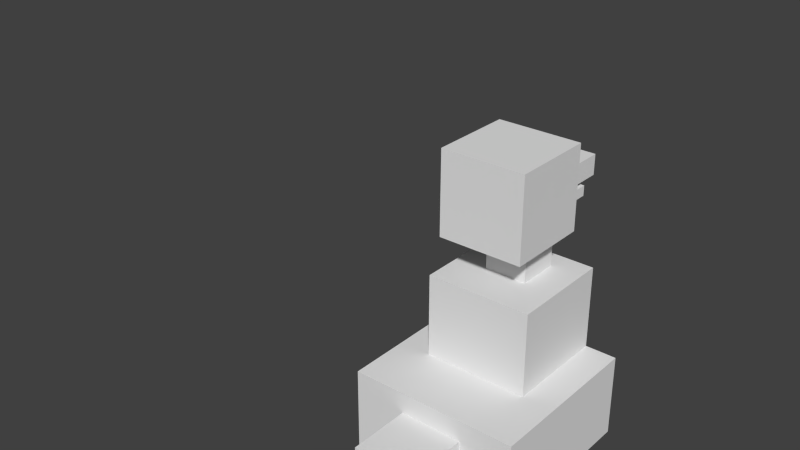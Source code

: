 # Source: duck.blend  (saved by Blender 2.72.0; exported with 4.5.12 LTS)
import bpy
from mathutils import Matrix  # noqa: F401  (used for matrix-valued properties, if any)

bpy.ops.wm.read_factory_settings(use_empty=True)
scene = bpy.context.scene
scene.name = 'Scene'

# ---- collections
col_collection_1 = bpy.data.collections.new('Collection 1'); scene.collection.children.link(col_collection_1)

# ---- materials (node trees are filled in below, after node groups)
mat_material = bpy.data.materials.new('Material')
mat_material.alpha_threshold = 0.0
mat_material.use_transparent_shadow = False
mat_material.roughness = 0.5
mat_material.line_color = (0.0, 0.0, 0.0, 1.0)

# ---- material node trees

# ---- world
world_world = bpy.data.worlds.new('World'); scene.world = world_world
world_world.color = (0.05088, 0.05088, 0.05088)
world_world.use_sun_shadow = False
world_world.sun_shadow_jitter_overblur = 0.0
world_world.cycles.sampling_method = 'MANUAL'
world_world.cycles.sample_map_resolution = 256

# ---- meshes
me_cube_008 = bpy.data.meshes.new('Cube.008')
me_cube_008.from_pydata([(0.625, -0.1875, 4.5), (0.625, 0.1875, 4.5), (1.625, 0.1875, 4.5), (1.625, -0.1875, 4.5), (0.625, -0.1875, 5.0), (0.625, 0.1875, 5.0), (1.625, 0.1875, 5.0), (1.625, -0.1875, 5.0), (0.5625, -0.1875, 4.125), (0.5625, 0.1875, 4.125), (1.437, 0.1875, 4.125), (1.437, -0.1875, 4.125), (0.5625, -0.1875, 4.375), (0.5625, 0.1875, 4.375), (1.437, 0.1875, 4.375), (1.437, -0.1875, 4.375), (-0.25, -0.5, 4.0), (-0.25, 0.5, 4.0), (0.75, 0.5, 4.0), (0.75, -0.5, 4.0), (-0.25, -0.5, 6.0), (-0.25, 0.5, 6.0), (0.75, 0.5, 6.0), (0.75, -0.5, 6.0), (0.25, -0.25, 2.75), (0.25, 0.25, 2.75), (0.75, 0.25, 2.75), (0.75, -0.25, 2.75), (0.25, -0.25, 4.25), (0.25, 0.25, 4.25), (0.75, 0.25, 4.25), (0.75, -0.25, 4.25), (-0.25, -0.625, 1.0), (-0.25, 0.625, 1.0), (1.0, 0.625, 1.0), (1.0, -0.625, 1.0), (-0.25, -0.625, 3.0), (-0.25, 0.625, 3.0), (1.0, 0.625, 3.0), (1.0, -0.625, 3.0), (-1.75, -0.375, -1.0), (-1.75, 0.375, -1.0), (-1.0, 0.375, -1.0), (-1.0, -0.375, -1.0), (-1.75, -0.375, 0.5), (-1.75, 0.375, 0.5), (-1.0, 0.375, 0.5), (-1.0, -0.375, 0.5), (-1.0, -1.0, -1.0), (-1.0, 1.0, -1.0), (1.0, 1.0, -1.0), (1.0, -1.0, -1.0), (-1.0, -1.0, 1.0), (-1.0, 1.0, 1.0), (1.0, 1.0, 1.0), (1.0, -1.0, 1.0), (-0.25, -0.875, -3.125), (-0.25, -0.625, -3.125), (0.0, -0.625, -3.125), (0.0, -0.875, -3.125), (-0.25, -0.875, -0.625), (-0.25, -0.625, -0.625), (0.0, -0.625, -0.625), (0.0, -0.875, -0.625), (0.2023, -0.7365, -3.625), (0.1417, -0.6271, -3.625), (0.7977, -0.2635, -3.625), (0.8583, -0.3729, -3.625), (0.2023, -0.7365, -3.275), (0.1417, -0.6271, -3.275), (0.7977, -0.2635, -3.275), (0.8583, -0.3729, -3.275), (0.125, -0.8125, -3.625), (0.125, -0.6875, -3.625), (0.875, -0.6875, -3.625), (0.875, -0.8125, -3.625), (0.125, -0.8125, -3.275), (0.125, -0.6875, -3.275), (0.875, -0.6875, -3.275), (0.875, -0.8125, -3.275), (0.1417, -0.8729, -3.625), (0.2023, -0.7635, -3.625), (0.8583, -1.127, -3.625), (0.7977, -1.236, -3.625), (0.1417, -0.8729, -3.275), (0.2023, -0.7635, -3.275), (0.8583, -1.127, -3.275), (0.7977, -1.236, -3.275), (-0.5, -0.875, -3.625), (-0.5, -0.625, -3.625), (-0.25, -0.625, -3.625), (-0.25, -0.875, -3.625), (-0.5, -0.875, -3.375), (-0.5, -0.625, -3.375), (-0.25, -0.625, -3.375), (-0.25, -0.875, -3.375), (0.25, -0.625, -3.625), (0.25, -0.875, -3.625), (-0.25, -0.875, -3.625), (-0.25, -0.625, -3.625), (0.25, -0.625, -3.125), (0.25, -0.875, -3.125), (-0.25, -0.875, -3.125), (-0.25, -0.625, -3.125), (-0.25, 0.625, -3.125), (-0.25, 0.875, -3.125), (0.0, 0.875, -3.125), (0.0, 0.625, -3.125), (-0.25, 0.625, -0.625), (-0.25, 0.875, -0.625), (0.0, 0.875, -0.625), (0.0, 0.625, -0.625), (0.2023, 0.7635, -3.625), (0.1417, 0.8729, -3.625), (0.7977, 1.236, -3.625), (0.8583, 1.127, -3.625), (0.2023, 0.7635, -3.275), (0.1417, 0.8729, -3.275), (0.7977, 1.236, -3.275), (0.8583, 1.127, -3.275), (0.125, 0.6875, -3.625), (0.125, 0.8125, -3.625), (0.875, 0.8125, -3.625), (0.875, 0.6875, -3.625), (0.125, 0.6875, -3.275), (0.125, 0.8125, -3.275), (0.875, 0.8125, -3.275), (0.875, 0.6875, -3.275), (0.1417, 0.6271, -3.625), (0.2023, 0.7365, -3.625), (0.8583, 0.3729, -3.625), (0.7977, 0.2635, -3.625), (0.1417, 0.6271, -3.275), (0.2023, 0.7365, -3.275), (0.8583, 0.3729, -3.275), (0.7977, 0.2635, -3.275), (-0.5, 0.625, -3.625), (-0.5, 0.875, -3.625), (-0.25, 0.875, -3.625), (-0.25, 0.625, -3.625), (-0.5, 0.625, -3.375), (-0.5, 0.875, -3.375), (-0.25, 0.875, -3.375), (-0.25, 0.625, -3.375), (0.25, 0.875, -3.625), (0.25, 0.625, -3.625), (-0.25, 0.625, -3.625), (-0.25, 0.875, -3.625), (0.25, 0.875, -3.125), (0.25, 0.625, -3.125), (-0.25, 0.625, -3.125), (-0.25, 0.875, -3.125)], [], [(4, 5, 1, 0), (5, 6, 2, 1), (6, 7, 3, 2), (7, 4, 0, 3), (0, 1, 2, 3), (7, 6, 5, 4), (12, 13, 9, 8), (13, 14, 10, 9), (14, 15, 11, 10), (15, 12, 8, 11), (8, 9, 10, 11), (15, 14, 13, 12), (20, 21, 17, 16), (21, 22, 18, 17), (22, 23, 19, 18), (23, 20, 16, 19), (16, 17, 18, 19), (23, 22, 21, 20), (28, 29, 25, 24), (29, 30, 26, 25), (30, 31, 27, 26), (31, 28, 24, 27), (24, 25, 26, 27), (31, 30, 29, 28), (36, 37, 33, 32), (37, 38, 34, 33), (38, 39, 35, 34), (39, 36, 32, 35), (32, 33, 34, 35), (39, 38, 37, 36), (44, 45, 41, 40), (45, 46, 42, 41), (46, 47, 43, 42), (47, 44, 40, 43), (40, 41, 42, 43), (47, 46, 45, 44), (52, 53, 49, 48), (53, 54, 50, 49), (54, 55, 51, 50), (55, 52, 48, 51), (48, 49, 50, 51), (55, 54, 53, 52), (60, 61, 57, 56), (61, 62, 58, 57), (62, 63, 59, 58), (63, 60, 56, 59), (56, 57, 58, 59), (63, 62, 61, 60), (68, 69, 65, 64), (69, 70, 66, 65), (70, 71, 67, 66), (71, 68, 64, 67), (64, 65, 66, 67), (71, 70, 69, 68), (76, 77, 73, 72), (77, 78, 74, 73), (78, 79, 75, 74), (79, 76, 72, 75), (72, 73, 74, 75), (79, 78, 77, 76), (84, 85, 81, 80), (85, 86, 82, 81), (86, 87, 83, 82), (87, 84, 80, 83), (80, 81, 82, 83), (87, 86, 85, 84), (92, 93, 89, 88), (93, 94, 90, 89), (94, 95, 91, 90), (95, 92, 88, 91), (88, 89, 90, 91), (95, 94, 93, 92), (96, 97, 98, 99), (100, 103, 102, 101), (96, 100, 101, 97), (97, 101, 102, 98), (98, 102, 103, 99), (100, 96, 99, 103), (108, 109, 105, 104), (109, 110, 106, 105), (110, 111, 107, 106), (111, 108, 104, 107), (104, 105, 106, 107), (111, 110, 109, 108), (116, 117, 113, 112), (117, 118, 114, 113), (118, 119, 115, 114), (119, 116, 112, 115), (112, 113, 114, 115), (119, 118, 117, 116), (124, 125, 121, 120), (125, 126, 122, 121), (126, 127, 123, 122), (127, 124, 120, 123), (120, 121, 122, 123), (127, 126, 125, 124), (132, 133, 129, 128), (133, 134, 130, 129), (134, 135, 131, 130), (135, 132, 128, 131), (128, 129, 130, 131), (135, 134, 133, 132), (140, 141, 137, 136), (141, 142, 138, 137), (142, 143, 139, 138), (143, 140, 136, 139), (136, 137, 138, 139), (143, 142, 141, 140), (144, 145, 146, 147), (148, 151, 150, 149), (144, 148, 149, 145), (145, 149, 150, 146), (146, 150, 151, 147), (148, 144, 147, 151)])
_uv = me_cube_008.uv_layers.new(name='UVMap')
_uv.uv.foreach_set('vector', [0.8857, 0.814, 0.9286, 0.814, 0.9286, 0.8721, 0.8857, 0.8721, 0.9143, 0.0, 0.9143, 0.1163, 0.8571, 0.1163, 0.8571, 0.0, 0.6829, 0.9593, 0.64, 0.9593, 0.64, 0.9012, 0.6829, 0.9012, 0.9143, 0.1163, 0.9143, 0.2326, 0.8571, 0.2326, 0.8571, 0.1163, 0.8143, 0.9302, 0.7714, 0.9302, 0.7714, 0.814, 0.8143, 0.814, 0.0, 0.843, 0.04286, 0.843, 0.04286, 0.9593, 1.873e-08, 0.9593, 0.1857, 0.9738, 0.1857, 0.9302, 0.2143, 0.9302, 0.2143, 0.9738, 0.2771, 0.843, 0.2771, 0.9448, 0.2486, 0.9448, 0.2486, 0.843, 0.2143, 0.9738, 0.2143, 0.9302, 0.2429, 0.9302, 0.2429, 0.9738, 0.9771, 0.8721, 0.9771, 0.9738, 0.9486, 0.9738, 0.9486, 0.8721, 0.1286, 0.9448, 0.08571, 0.9448, 0.08571, 0.843, 0.1286, 0.843, 0.04286, 0.843, 0.08571, 0.843, 0.08571, 0.9448, 0.04286, 0.9448, 0.6, 0.2326, 0.7143, 0.2326, 0.7143, 0.4651, 0.6, 0.4651, 0.7143, 0.2326, 0.8286, 0.2326, 0.8286, 0.4651, 0.7143, 0.4651, 0.8, 0.2326, 0.6857, 0.2326, 0.6857, 0.0, 0.8, 0.0, 0.6571, 0.4651, 0.7714, 0.4651, 0.7714, 0.6977, 0.6571, 0.6977, 0.8286, 0.814, 0.7143, 0.814, 0.7143, 0.6977, 0.8286, 0.6977, 0.6, 0.814, 0.6, 0.6977, 0.7143, 0.6977, 0.7143, 0.814, 0.8, 0.0, 0.8571, 0.0, 0.8571, 0.1744, 0.8, 0.1744, 0.8286, 0.6977, 0.8857, 0.6977, 0.8857, 0.8721, 0.8286, 0.8721, 0.4286, 0.8721, 0.3714, 0.8721, 0.3714, 0.6977, 0.4286, 0.6977, 0.8286, 0.2326, 0.8857, 0.2326, 0.8857, 0.407, 0.8286, 0.407, 0.4286, 0.9302, 0.3714, 0.9302, 0.3714, 0.8721, 0.4286, 0.8721, 0.4857, 0.8721, 0.5429, 0.8721, 0.5429, 0.9302, 0.4857, 0.9302, 0.2286, 0.4651, 0.3714, 0.4651, 0.3714, 0.6977, 0.2286, 0.6977, 0.4571, 0.2326, 0.6, 0.2326, 0.6, 0.4651, 0.4571, 0.4651, 0.6571, 0.6977, 0.5143, 0.6977, 0.5143, 0.4651, 0.6571, 0.4651, 0.3714, 0.4651, 0.5143, 0.4651, 0.5143, 0.6977, 0.3714, 0.6977, 0.2857, 0.843, 0.1429, 0.843, 0.1429, 0.6977, 0.2857, 0.6977, 0.0, 0.6977, 0.1429, 0.6977, 0.1429, 0.843, 2.044e-08, 0.843, 0.5143, 0.6977, 0.6, 0.6977, 0.6, 0.8721, 0.5143, 0.8721, 0.2857, 0.6977, 0.3714, 0.6977, 0.3714, 0.8721, 0.2857, 0.8721, 0.5143, 0.8721, 0.4286, 0.8721, 0.4286, 0.6977, 0.5143, 0.6977, 0.7714, 0.4651, 0.8571, 0.4651, 0.8571, 0.6395, 0.7714, 0.6395, 0.7714, 0.9012, 0.6857, 0.9012, 0.6857, 0.814, 0.7714, 0.814, 0.6, 0.814, 0.6857, 0.814, 0.6857, 0.9012, 0.6, 0.9012, 0.2286, 0.2326, 0.2286, 1.386e-08, 0.4571, 0.0, 0.4571, 0.2326, 2.725e-08, 0.2326, 0.0, 4.852e-08, 0.2286, 0.0, 0.2286, 0.2326, 0.2286, 0.4651, 0.2286, 0.2326, 0.4571, 0.2326, 0.4571, 0.4651, 0.0, 0.2326, 0.2286, 0.2326, 0.2286, 0.4651, 2.725e-08, 0.4651, 0.6857, 0.0, 0.6857, 0.2326, 0.4571, 0.2326, 0.4571, 2.079e-08, 0.0, 0.4651, 0.2286, 0.4651, 0.2286, 0.6977, 3.406e-08, 0.6977, 0.8857, 0.5233, 0.9143, 0.5233, 0.9143, 0.814, 0.8857, 0.814, 0.9429, 0.2326, 0.9714, 0.2326, 0.9714, 0.5233, 0.9429, 0.5233, 0.9714, 0.814, 0.9429, 0.814, 0.9429, 0.5233, 0.9714, 0.5233, 0.9143, 0.5233, 0.9429, 0.5233, 0.9429, 0.814, 0.9143, 0.814, 0.07143, 0.9448, 0.07143, 0.9738, 0.04286, 0.9738, 0.04286, 0.9448, 0.1, 0.9448, 0.1, 0.9738, 0.07143, 0.9738, 0.07143, 0.9448, 0.9357, 0.9484, 0.9482, 0.9484, 0.9482, 0.9891, 0.9357, 0.9891, 0.8286, 0.9484, 0.8286, 0.8721, 0.8686, 0.8721, 0.8686, 0.9484, 0.8857, 0.9484, 0.8982, 0.9484, 0.8982, 0.9891, 0.8857, 0.9891, 0.64, 0.9012, 0.64, 0.9774, 0.6, 0.9774, 0.6, 0.9012, 0.9971, 0.08721, 0.9829, 0.08721, 0.9829, 0.0, 0.9971, 0.0, 0.8143, 0.814, 0.8286, 0.814, 0.8286, 0.9012, 0.8143, 0.9012, 0.8, 0.9302, 0.8143, 0.9302, 0.8143, 0.9709, 0.8, 0.9709, 0.2857, 0.9593, 0.2857, 0.8721, 0.3257, 0.8721, 0.3257, 0.9593, 0.3543, 0.9484, 0.3686, 0.9484, 0.3686, 0.9891, 0.3543, 0.9891, 0.1686, 0.843, 0.1686, 0.9302, 0.1286, 0.9302, 0.1286, 0.843, 0.9857, 0.6105, 0.9714, 0.6105, 0.9714, 0.5233, 0.9857, 0.5233, 0.9714, 0.6977, 0.9857, 0.6977, 0.9857, 0.7849, 0.9714, 0.7849, 0.0, 0.9593, 0.01249, 0.9593, 0.01249, 1.0, 6.812e-09, 1.0, 0.9143, 0.07627, 0.9143, 1.386e-08, 0.9543, 0.0, 0.9543, 0.07627, 0.8982, 0.9484, 0.9107, 0.9484, 0.9107, 0.9891, 0.8982, 0.9891, 0.3257, 0.9484, 0.3257, 0.8721, 0.3657, 0.8721, 0.3657, 0.9484, 0.8143, 0.9012, 0.8286, 0.9012, 0.8286, 0.9884, 0.8143, 0.9884, 0.9686, 0.0, 0.9829, 1.386e-08, 0.9829, 0.08721, 0.9686, 0.08721, 0.8857, 0.9774, 0.8571, 0.9774, 0.8571, 0.9484, 0.8857, 0.9484, 0.5143, 0.9302, 0.5429, 0.9302, 0.5429, 0.9593, 0.5143, 0.9593, 0.3257, 0.9774, 0.3257, 0.9484, 0.3543, 0.9484, 0.3543, 0.9774, 0.4, 0.9302, 0.4286, 0.9302, 0.4286, 0.9593, 0.4, 0.9593, 0.8, 0.9593, 0.7714, 0.9593, 0.7714, 0.9302, 0.8, 0.9302, 0.4571, 0.9302, 0.4571, 0.9593, 0.4286, 0.9593, 0.4286, 0.9302, 0.1571, 0.9884, 0.1286, 0.9884, 0.1286, 0.9302, 0.1571, 0.9302, 0.8571, 0.407, 0.8571, 0.4651, 0.8286, 0.4651, 0.8286, 0.407, 0.1571, 0.9884, 0.1571, 0.9302, 0.1857, 0.9302, 0.1857, 0.9884, 0.4857, 0.8721, 0.4857, 0.9302, 0.4286, 0.9302, 0.4286, 0.8721, 0.74, 0.9593, 0.74, 0.9012, 0.7686, 0.9012, 0.7686, 0.9593, 0.8571, 0.1744, 0.8571, 0.2326, 0.8, 0.2326, 0.8, 0.1744, 0.8857, 0.2326, 0.9143, 0.2326, 0.9143, 0.5233, 0.8857, 0.5233, 0.9429, 0.5233, 0.9143, 0.5233, 0.9143, 0.2326, 0.9429, 0.2326, 1.0, 0.5233, 0.9714, 0.5233, 0.9714, 0.2326, 1.0, 0.2326, 0.8571, 0.407, 0.8857, 0.407, 0.8857, 0.6977, 0.8571, 0.6977, 0.5714, 0.9593, 0.5714, 0.9302, 0.6, 0.9302, 0.6, 0.9593, 0.4857, 0.9593, 0.4857, 0.9302, 0.5143, 0.9302, 0.5143, 0.9593, 0.9686, 0.1744, 0.9811, 0.1744, 0.9811, 0.2151, 0.9686, 0.2151, 0.9086, 0.9484, 0.9086, 0.8721, 0.9486, 0.8721, 0.9486, 0.9484, 0.9232, 0.9891, 0.9107, 0.9891, 0.9107, 0.9484, 0.9232, 0.9484, 0.9543, 0.07627, 0.9543, 0.1525, 0.9143, 0.1525, 0.9143, 0.07627, 0.9686, 0.08721, 0.9543, 0.08721, 0.9543, 0.0, 0.9686, 0.0, 0.9543, 0.08721, 0.9686, 0.08721, 0.9686, 0.1744, 0.9543, 0.1744, 0.9543, 0.1744, 0.9686, 0.1744, 0.9686, 0.2151, 0.9543, 0.2151, 0.2086, 0.843, 0.2086, 0.9302, 0.1686, 0.9302, 0.1686, 0.843, 0.9571, 0.814, 0.9714, 0.814, 0.9714, 0.8547, 0.9571, 0.8547, 0.2486, 0.843, 0.2486, 0.9302, 0.2086, 0.9302, 0.2086, 0.843, 0.9857, 0.8721, 0.9714, 0.8721, 0.9714, 0.7849, 0.9857, 0.7849, 0.9686, 0.08721, 0.9829, 0.08721, 0.9829, 0.1744, 0.9686, 0.1744, 0.9232, 0.9484, 0.9357, 0.9484, 0.9357, 0.9891, 0.9232, 0.9891, 0.9143, 0.2288, 0.9143, 0.1525, 0.9543, 0.1525, 0.9543, 0.2288, 0.01249, 0.9593, 0.02499, 0.9593, 0.02499, 1.0, 0.01249, 1.0, 0.9086, 0.8721, 0.9086, 0.9484, 0.8686, 0.9484, 0.8686, 0.8721, 0.9857, 0.6977, 0.9714, 0.6977, 0.9714, 0.6105, 0.9857, 0.6105, 0.9771, 0.8721, 0.9914, 0.8721, 0.9914, 0.9593, 0.9771, 0.9593, 0.8571, 0.9774, 0.8286, 0.9774, 0.8286, 0.9484, 0.8571, 0.9484, 0.3714, 0.9302, 0.4, 0.9302, 0.4, 0.9593, 0.3714, 0.9593, 0.1, 0.9738, 0.1, 0.9448, 0.1286, 0.9448, 0.1286, 0.9738, 0.2486, 0.9448, 0.2771, 0.9448, 0.2771, 0.9738, 0.2486, 0.9738, 0.4571, 0.9593, 0.4571, 0.9302, 0.4857, 0.9302, 0.4857, 0.9593, 0.5429, 0.9302, 0.5714, 0.9302, 0.5714, 0.9593, 0.5429, 0.9593, 0.6829, 0.9012, 0.7114, 0.9012, 0.7114, 0.9593, 0.6829, 0.9593, 0.7114, 0.9593, 0.7114, 0.9012, 0.74, 0.9012, 0.74, 0.9593, 0.8571, 0.6395, 0.8571, 0.6977, 0.8286, 0.6977, 0.8286, 0.6395, 0.5429, 0.9302, 0.5429, 0.8721, 0.6, 0.8721, 0.6, 0.9302, 0.9286, 0.8721, 0.9286, 0.814, 0.9571, 0.814, 0.9571, 0.8721, 0.8286, 0.6395, 0.8286, 0.6977, 0.7714, 0.6977, 0.7714, 0.6395])
me_cube_008.materials.append(mat_material)
me_cube_008.use_remesh_preserve_volume = False
me_cube_008.use_remesh_preserve_attributes = False
me_cube_008.use_mirror_vertex_groups = False
me_cube_008.update()
arm_armature_001 = bpy.data.armatures.new('Armature.001')  # bones are not reproduced

# ---- objects
ob_armature = bpy.data.objects.new('Armature', arm_armature_001)
ob_cube = bpy.data.objects.new('Cube', me_cube_008)

# ---- transforms, parenting, visibility, modifiers, constraints
ob_armature.location = (-0.1327, 0.7645, -1.714)
ob_armature.rotation_euler = (0.0, -0.0, 1.571)
ob_armature.scale = (1.0, 1.0, 1.18)
ob_armature.show_in_front = True
ob_armature.lineart.crease_threshold = 0.0
ob_cube.parent = ob_armature
ob_cube.matrix_parent_inverse = Matrix(((1.0, 0.0, 7.451e-09, 0.1327), (0.0, 1.0, -2.98e-08, -0.7645), (0.0, 0.0, 0.8473, 1.453), (0.0, 0.0, 0.0, 1.0)))
ob_cube.location = (0.0, 0.0, 0.0)
ob_cube.scale = (1.0, 1.0, 0.5)
ob_cube.lineart.crease_threshold = 0.0
_vg = ob_cube.vertex_groups.new(name='Bone')
for _i, _w in zip([104, 105, 106, 107, 108, 109, 110, 111, 112, 113, 114, 115, 116, 117, 118, 119, 120, 121, 122, 123, 124, 125, 126, 127, 128, 129, 130, 131, 132, 133, 134, 135, 136, 137, 138, 139, 140, 141, 142, 143, 144, 145, 146, 147, 148, 149, 150, 151], [0.2513, 0.2648, 0.265, 0.2518, 0.02826, 0.4659, 0.4657, 0.0622, 1.0, 1.0, 1.0, 1.0, 1.0, 1.0, 1.0, 1.0, 1.0, 1.0, 1.0, 1.0, 1.0, 1.0, 1.0, 1.0, 1.0, 1.0, 1.0, 1.0, 1.0, 1.0, 1.0, 1.0, 1.0, 1.0, 1.0, 1.0, 1.0, 1.0, 1.0, 1.0, 1.0, 1.0, 1.0, 1.0, 1.0, 1.0, 1.0, 1.0]): _vg.add([_i], _w, 'REPLACE')
_vg = ob_cube.vertex_groups.new(name='Bone.001')
for _i, _w in zip([40, 41, 42, 43, 44, 45, 46, 47, 104, 105, 106, 107, 108, 109, 110, 111], [0.2532, 0.2279, 0.1771, 0.2532, 0.2786, 0.2532, 0.2532, 0.3294, 0.7487, 0.7352, 0.735, 0.7482, 0.9609, 0.5341, 0.5343, 0.9378]): _vg.add([_i], _w, 'REPLACE')
_vg = ob_cube.vertex_groups.new(name='abdomen')
for _i, _w in zip([32, 33, 34, 35, 36, 37, 38, 39, 40, 41, 42, 43, 44, 45, 46, 47, 48, 49, 50, 51, 52, 53, 54, 55], [0.1434, 0.1324, 0.4593, 0.4676, 0.2361, 0.2318, 0.3656, 0.3692, 1.0, 1.0, 1.0, 1.0, 1.0, 1.0, 1.0, 1.0, 1.0, 1.0, 1.0, 1.0, 1.0, 1.0, 1.0, 1.0]): _vg.add([_i], _w, 'REPLACE')
_vg = ob_cube.vertex_groups.new(name='thorax')
for _i, _w in zip([24, 25, 26, 27, 28, 29, 30, 31, 32, 33, 34, 35, 36, 37, 38, 39], [0.1469, 0.04592, 0.1184, 0.8231, 0.1795, 0.06369, 0.1735, 0.3126, 1.0, 1.0, 1.0, 1.0, 1.0, 1.0, 1.0, 1.0]): _vg.add([_i], _w, 'REPLACE')
_vg = ob_cube.vertex_groups.new(name='neck')
_vg.add([24, 25, 26, 27, 28, 29, 30, 31], 1.0, 'REPLACE')
_vg = ob_cube.vertex_groups.new(name='head')
_vg.add([0, 1, 2, 3, 4, 5, 6, 7, 8, 9, 10, 11, 12, 13, 14, 15, 16, 17, 18, 19, 20, 21, 22, 23], 1.0, 'REPLACE')
_vg = ob_cube.vertex_groups.new(name='Bone.006')
for _i, _w in zip([40, 41, 42, 43, 44, 45, 46, 47, 56, 57, 58, 59, 60, 61, 62, 63, 112, 113, 114, 115, 116, 117, 118, 119, 120, 121, 122, 123, 124, 125, 126, 127, 128, 129, 130, 131, 132, 133, 134, 135, 136, 137, 138, 139, 140, 141, 142, 143, 144, 145, 146, 147, 148, 149, 150, 151], [0.2468, 0.2721, 0.3229, 0.2468, 0.2214, 0.2468, 0.2468, 0.1706, 0.7324, 0.7441, 0.7443, 0.7325, 0.556, 0.9167, 0.9246, 0.5562, 1.0, 1.0, 1.0, 1.0, 1.0, 1.0, 1.0, 1.0, 1.0, 1.0, 1.0, 1.0, 1.0, 1.0, 1.0, 1.0, 1.0, 1.0, 1.0, 1.0, 1.0, 1.0, 1.0, 1.0, 1.0, 1.0, 1.0, 1.0, 1.0, 1.0, 1.0, 1.0, 1.0, 1.0, 1.0, 1.0, 1.0, 1.0, 1.0, 1.0]): _vg.add([_i], _w, 'REPLACE')
_vg = ob_cube.vertex_groups.new(name='rleg')
for _i, _w in zip([56, 57, 58, 59, 60, 61, 62, 63, 64, 65, 66, 67, 68, 69, 70, 71, 72, 73, 74, 75, 76, 77, 78, 79, 80, 81, 82, 83, 84, 85, 86, 87, 88, 89, 90, 91, 92, 93, 94, 95, 96, 97, 98, 99, 100, 101, 102, 103], [1.0, 1.0, 1.0, 1.0, 1.0, 1.0, 1.0, 1.0, 1.0, 1.0, 1.0, 1.0, 1.0, 1.0, 1.0, 1.0, 1.0, 1.0, 1.0, 1.0, 1.0, 1.0, 1.0, 1.0, 1.0, 1.0, 1.0, 1.0, 1.0, 1.0, 1.0, 1.0, 1.0, 1.0, 1.0, 1.0, 1.0, 1.0, 1.0, 1.0, 1.0, 1.0, 1.0, 1.0, 1.0, 1.0, 1.0, 1.0]): _vg.add([_i], _w, 'REPLACE')
_vg = ob_cube.vertex_groups.new(name='rfoot')
_vg.add([64, 65, 66, 67, 68, 69, 70, 71, 72, 73, 74, 75, 76, 77, 78, 79, 80, 81, 82, 83, 84, 85, 86, 87, 88, 89, 90, 91, 92, 93, 94, 95, 96, 97, 98, 99, 100, 101, 102, 103], 1.0, 'REPLACE')
_vg = ob_cube.vertex_groups.new(name='lleg')
for _i, _w in zip([104, 105, 106, 107, 108, 109, 110, 111, 112, 113, 114, 115, 116, 117, 118, 119, 120, 121, 122, 123, 124, 125, 126, 127, 128, 129, 130, 131, 132, 133, 134, 135, 136, 137, 138, 139, 140, 141, 142, 143, 144, 145, 146, 147, 148, 149, 150, 151], [1.0, 1.0, 1.0, 1.0, 1.0, 1.0, 1.0, 1.0, 1.0, 1.0, 1.0, 1.0, 1.0, 1.0, 1.0, 1.0, 1.0, 1.0, 1.0, 1.0, 1.0, 1.0, 1.0, 1.0, 1.0, 1.0, 1.0, 1.0, 1.0, 1.0, 1.0, 1.0, 1.0, 1.0, 1.0, 1.0, 1.0, 1.0, 1.0, 1.0, 1.0, 1.0, 1.0, 1.0, 1.0, 1.0, 1.0, 1.0]): _vg.add([_i], _w, 'REPLACE')
_m = ob_cube.modifiers.new('Armature', 'ARMATURE')
_m.object = ob_armature

# ---- collection membership
col_collection_1.objects.link(ob_armature)
col_collection_1.objects.link(ob_cube)

# ---- scene / render settings (as saved in the file)
scene.frame_start = 1; scene.frame_end = 80; scene.frame_set(25)
scene.render.engine = 'BLENDER_EEVEE_NEXT'
scene.render.resolution_percentage = 50
scene.render.dither_intensity = 0.0
scene.cycles.use_denoising = False
scene.cycles.samples = 10
scene.cycles.sampling_pattern = 'TABULATED_SOBOL'
scene.cycles.light_sampling_threshold = 0.0
scene.cycles.use_adaptive_sampling = False
scene.cycles.use_light_tree = False
scene.cycles.blur_glossy = 0.0
scene.cycles.pixel_filter_type = 'GAUSSIAN'
scene.cycles.sample_clamp_indirect = 0.0
scene.view_settings.view_transform = 'Standard'
bpy.context.view_layer.update()

# ---- added for rendering (the .blend has no active camera and no usable light): camera, sun
cam_auto = bpy.data.cameras.new('AutoCamera')
cam_auto.lens = 50.0
cam_auto.sensor_width = 36.0
cam_auto.clip_end = 1000.0
ob_auto_camera = bpy.data.objects.new('AutoCamera', cam_auto)
scene.collection.objects.link(ob_auto_camera)
ob_auto_camera.location = (6.33209, -7.43406, 7.35092)
ob_auto_camera.rotation_euler = (1.09748, -7.21219e-08, 0.694738)
scene.camera = ob_auto_camera
light_auto_sun = bpy.data.lights.new('AutoSun', 'SUN')
light_auto_sun.energy = 3.0
light_auto_sun.angle = 0.0523599
ob_auto_sun = bpy.data.objects.new('AutoSun', light_auto_sun)
scene.collection.objects.link(ob_auto_sun)
ob_auto_sun.rotation_euler = (0.872665, 0.174533, 0.523599)
bpy.context.view_layer.update()
